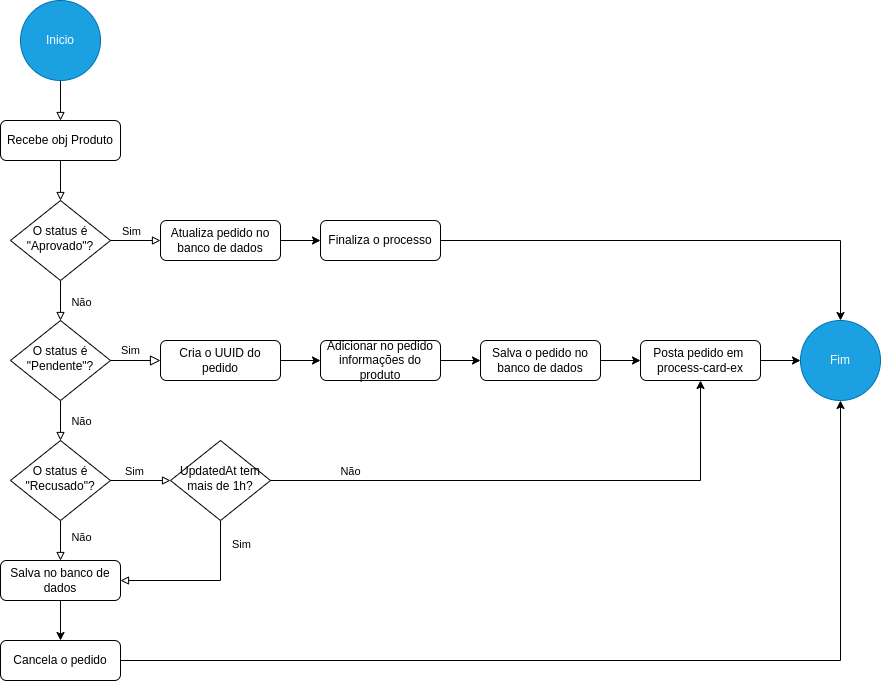

The diagram above was exported from draw.io. Its source (the exported page's mxGraphModel, read from the mxfile embedded in the PNG):
<mxGraphModel dx="1245" dy="658" grid="1" gridSize="10" guides="1" tooltips="1" connect="1" arrows="1" fold="1" page="1" pageScale="1" pageWidth="827" pageHeight="1169" math="0" shadow="0">
  <root>
    <mxCell id="WIyWlLk6GJQsqaUBKTNV-0" />
    <mxCell id="WIyWlLk6GJQsqaUBKTNV-1" parent="WIyWlLk6GJQsqaUBKTNV-0" />
    <mxCell id="YsHFxhD-uEgtQH42TA6O-31" style="edgeStyle=orthogonalEdgeStyle;rounded=0;orthogonalLoop=1;jettySize=auto;html=1;endArrow=block;endFill=0;" parent="WIyWlLk6GJQsqaUBKTNV-1" source="WIyWlLk6GJQsqaUBKTNV-3" target="YsHFxhD-uEgtQH42TA6O-27" edge="1">
      <mxGeometry relative="1" as="geometry" />
    </mxCell>
    <mxCell id="YsHFxhD-uEgtQH42TA6O-58" value="" style="edgeStyle=orthogonalEdgeStyle;rounded=0;orthogonalLoop=1;jettySize=auto;html=1;endArrow=none;endFill=0;startArrow=block;startFill=0;" parent="WIyWlLk6GJQsqaUBKTNV-1" source="WIyWlLk6GJQsqaUBKTNV-3" target="YsHFxhD-uEgtQH42TA6O-57" edge="1">
      <mxGeometry relative="1" as="geometry" />
    </mxCell>
    <mxCell id="WIyWlLk6GJQsqaUBKTNV-3" value="Recebe obj Produto" style="rounded=1;whiteSpace=wrap;html=1;fontSize=12;glass=0;strokeWidth=1;shadow=0;" parent="WIyWlLk6GJQsqaUBKTNV-1" vertex="1">
      <mxGeometry x="160" y="200" width="120" height="40" as="geometry" />
    </mxCell>
    <mxCell id="WIyWlLk6GJQsqaUBKTNV-5" value="Sim" style="edgeStyle=orthogonalEdgeStyle;rounded=0;html=1;jettySize=auto;orthogonalLoop=1;fontSize=11;endArrow=block;endFill=0;endSize=8;strokeWidth=1;shadow=0;labelBackgroundColor=none;" parent="WIyWlLk6GJQsqaUBKTNV-1" source="WIyWlLk6GJQsqaUBKTNV-6" target="YsHFxhD-uEgtQH42TA6O-47" edge="1">
      <mxGeometry x="-0.2" y="10" relative="1" as="geometry">
        <mxPoint as="offset" />
        <mxPoint x="320" y="440" as="targetPoint" />
      </mxGeometry>
    </mxCell>
    <mxCell id="YsHFxhD-uEgtQH42TA6O-43" style="edgeStyle=orthogonalEdgeStyle;rounded=0;orthogonalLoop=1;jettySize=auto;html=1;endArrow=block;endFill=0;" parent="WIyWlLk6GJQsqaUBKTNV-1" source="WIyWlLk6GJQsqaUBKTNV-6" target="WIyWlLk6GJQsqaUBKTNV-10" edge="1">
      <mxGeometry relative="1" as="geometry" />
    </mxCell>
    <mxCell id="YsHFxhD-uEgtQH42TA6O-44" value="Não" style="edgeLabel;html=1;align=center;verticalAlign=middle;resizable=0;points=[];" parent="YsHFxhD-uEgtQH42TA6O-43" vertex="1" connectable="0">
      <mxGeometry x="-0.0214" relative="1" as="geometry">
        <mxPoint x="20" as="offset" />
      </mxGeometry>
    </mxCell>
    <mxCell id="WIyWlLk6GJQsqaUBKTNV-6" value="O status é &quot;Pendente&quot;?" style="rhombus;whiteSpace=wrap;html=1;shadow=0;fontFamily=Helvetica;fontSize=12;align=center;strokeWidth=1;spacing=6;spacingTop=-4;" parent="WIyWlLk6GJQsqaUBKTNV-1" vertex="1">
      <mxGeometry x="170" y="400" width="100" height="80" as="geometry" />
    </mxCell>
    <mxCell id="YsHFxhD-uEgtQH42TA6O-13" value="" style="edgeStyle=orthogonalEdgeStyle;rounded=0;orthogonalLoop=1;jettySize=auto;html=1;" parent="WIyWlLk6GJQsqaUBKTNV-1" source="WIyWlLk6GJQsqaUBKTNV-7" target="YsHFxhD-uEgtQH42TA6O-12" edge="1">
      <mxGeometry relative="1" as="geometry" />
    </mxCell>
    <mxCell id="WIyWlLk6GJQsqaUBKTNV-7" value="Salva o pedido no banco de dados" style="rounded=1;whiteSpace=wrap;html=1;fontSize=12;glass=0;strokeWidth=1;shadow=0;" parent="WIyWlLk6GJQsqaUBKTNV-1" vertex="1">
      <mxGeometry x="640" y="420" width="120" height="40" as="geometry" />
    </mxCell>
    <mxCell id="YsHFxhD-uEgtQH42TA6O-24" value="" style="edgeStyle=orthogonalEdgeStyle;rounded=0;orthogonalLoop=1;jettySize=auto;html=1;endArrow=block;endFill=0;" parent="WIyWlLk6GJQsqaUBKTNV-1" source="WIyWlLk6GJQsqaUBKTNV-10" target="YsHFxhD-uEgtQH42TA6O-23" edge="1">
      <mxGeometry relative="1" as="geometry" />
    </mxCell>
    <mxCell id="YsHFxhD-uEgtQH42TA6O-37" value="Sim" style="edgeLabel;html=1;align=center;verticalAlign=middle;resizable=0;points=[];" parent="YsHFxhD-uEgtQH42TA6O-24" vertex="1" connectable="0">
      <mxGeometry x="-0.4457" relative="1" as="geometry">
        <mxPoint x="6" y="-10" as="offset" />
      </mxGeometry>
    </mxCell>
    <mxCell id="YsHFxhD-uEgtQH42TA6O-45" style="edgeStyle=orthogonalEdgeStyle;rounded=0;orthogonalLoop=1;jettySize=auto;html=1;endArrow=block;endFill=0;" parent="WIyWlLk6GJQsqaUBKTNV-1" source="WIyWlLk6GJQsqaUBKTNV-10" target="YsHFxhD-uEgtQH42TA6O-14" edge="1">
      <mxGeometry relative="1" as="geometry" />
    </mxCell>
    <mxCell id="YsHFxhD-uEgtQH42TA6O-46" value="Não" style="edgeLabel;html=1;align=center;verticalAlign=middle;resizable=0;points=[];" parent="YsHFxhD-uEgtQH42TA6O-45" vertex="1" connectable="0">
      <mxGeometry x="-0.2214" y="-1" relative="1" as="geometry">
        <mxPoint x="21" as="offset" />
      </mxGeometry>
    </mxCell>
    <mxCell id="WIyWlLk6GJQsqaUBKTNV-10" value="O status é &quot;Recusado&quot;?" style="rhombus;whiteSpace=wrap;html=1;shadow=0;fontFamily=Helvetica;fontSize=12;align=center;strokeWidth=1;spacing=6;spacingTop=-4;" parent="WIyWlLk6GJQsqaUBKTNV-1" vertex="1">
      <mxGeometry x="170" y="520" width="100" height="80" as="geometry" />
    </mxCell>
    <mxCell id="YsHFxhD-uEgtQH42TA6O-54" value="" style="edgeStyle=orthogonalEdgeStyle;rounded=0;orthogonalLoop=1;jettySize=auto;html=1;" parent="WIyWlLk6GJQsqaUBKTNV-1" source="YsHFxhD-uEgtQH42TA6O-12" target="YsHFxhD-uEgtQH42TA6O-53" edge="1">
      <mxGeometry relative="1" as="geometry">
        <mxPoint x="920" y="440" as="sourcePoint" />
      </mxGeometry>
    </mxCell>
    <mxCell id="YsHFxhD-uEgtQH42TA6O-12" value="Posta pedido em&amp;nbsp; process-card-ex" style="rounded=1;whiteSpace=wrap;html=1;fontSize=12;glass=0;strokeWidth=1;shadow=0;" parent="WIyWlLk6GJQsqaUBKTNV-1" vertex="1">
      <mxGeometry x="800" y="420" width="120" height="40" as="geometry" />
    </mxCell>
    <mxCell id="YsHFxhD-uEgtQH42TA6O-52" value="" style="edgeStyle=orthogonalEdgeStyle;rounded=0;orthogonalLoop=1;jettySize=auto;html=1;" parent="WIyWlLk6GJQsqaUBKTNV-1" source="YsHFxhD-uEgtQH42TA6O-14" target="YsHFxhD-uEgtQH42TA6O-51" edge="1">
      <mxGeometry relative="1" as="geometry" />
    </mxCell>
    <mxCell id="YsHFxhD-uEgtQH42TA6O-14" value="Salva no banco de dados" style="rounded=1;whiteSpace=wrap;html=1;fontSize=12;glass=0;strokeWidth=1;shadow=0;" parent="WIyWlLk6GJQsqaUBKTNV-1" vertex="1">
      <mxGeometry x="160" y="640" width="120" height="40" as="geometry" />
    </mxCell>
    <mxCell id="YsHFxhD-uEgtQH42TA6O-35" style="edgeStyle=orthogonalEdgeStyle;rounded=0;orthogonalLoop=1;jettySize=auto;html=1;entryX=1;entryY=0.5;entryDx=0;entryDy=0;endArrow=block;endFill=0;" parent="WIyWlLk6GJQsqaUBKTNV-1" source="YsHFxhD-uEgtQH42TA6O-23" target="YsHFxhD-uEgtQH42TA6O-14" edge="1">
      <mxGeometry relative="1" as="geometry">
        <mxPoint x="370" y="640" as="targetPoint" />
        <Array as="points">
          <mxPoint x="380" y="660" />
        </Array>
      </mxGeometry>
    </mxCell>
    <mxCell id="YsHFxhD-uEgtQH42TA6O-41" value="Sim" style="edgeLabel;html=1;align=center;verticalAlign=middle;resizable=0;points=[];" parent="YsHFxhD-uEgtQH42TA6O-35" vertex="1" connectable="0">
      <mxGeometry x="-0.3071" relative="1" as="geometry">
        <mxPoint x="20" y="-32" as="offset" />
      </mxGeometry>
    </mxCell>
    <mxCell id="YsHFxhD-uEgtQH42TA6O-38" style="edgeStyle=orthogonalEdgeStyle;rounded=0;orthogonalLoop=1;jettySize=auto;html=1;" parent="WIyWlLk6GJQsqaUBKTNV-1" source="YsHFxhD-uEgtQH42TA6O-23" target="YsHFxhD-uEgtQH42TA6O-12" edge="1">
      <mxGeometry relative="1" as="geometry">
        <mxPoint x="480" y="560" as="targetPoint" />
      </mxGeometry>
    </mxCell>
    <mxCell id="YsHFxhD-uEgtQH42TA6O-42" value="Não" style="edgeLabel;html=1;align=center;verticalAlign=middle;resizable=0;points=[];" parent="YsHFxhD-uEgtQH42TA6O-38" vertex="1" connectable="0">
      <mxGeometry x="-0.2619" relative="1" as="geometry">
        <mxPoint x="-117" y="-10" as="offset" />
      </mxGeometry>
    </mxCell>
    <mxCell id="YsHFxhD-uEgtQH42TA6O-23" value="UpdatedAt tem mais de 1h?" style="rhombus;whiteSpace=wrap;html=1;shadow=0;fontFamily=Helvetica;fontSize=12;align=center;strokeWidth=1;spacing=6;spacingTop=-4;" parent="WIyWlLk6GJQsqaUBKTNV-1" vertex="1">
      <mxGeometry x="330" y="520" width="100" height="80" as="geometry" />
    </mxCell>
    <mxCell id="YsHFxhD-uEgtQH42TA6O-25" style="edgeStyle=orthogonalEdgeStyle;rounded=0;orthogonalLoop=1;jettySize=auto;html=1;endArrow=block;endFill=0;" parent="WIyWlLk6GJQsqaUBKTNV-1" source="YsHFxhD-uEgtQH42TA6O-27" target="YsHFxhD-uEgtQH42TA6O-29" edge="1">
      <mxGeometry relative="1" as="geometry" />
    </mxCell>
    <mxCell id="YsHFxhD-uEgtQH42TA6O-26" value="Sim" style="edgeLabel;html=1;align=center;verticalAlign=middle;resizable=0;points=[];" parent="YsHFxhD-uEgtQH42TA6O-25" vertex="1" connectable="0">
      <mxGeometry x="-0.52" y="1" relative="1" as="geometry">
        <mxPoint x="8" y="-9" as="offset" />
      </mxGeometry>
    </mxCell>
    <mxCell id="YsHFxhD-uEgtQH42TA6O-32" style="edgeStyle=orthogonalEdgeStyle;rounded=0;orthogonalLoop=1;jettySize=auto;html=1;endArrow=block;endFill=0;" parent="WIyWlLk6GJQsqaUBKTNV-1" source="YsHFxhD-uEgtQH42TA6O-27" target="WIyWlLk6GJQsqaUBKTNV-6" edge="1">
      <mxGeometry relative="1" as="geometry" />
    </mxCell>
    <mxCell id="YsHFxhD-uEgtQH42TA6O-33" value="Não" style="edgeLabel;html=1;align=center;verticalAlign=middle;resizable=0;points=[];" parent="YsHFxhD-uEgtQH42TA6O-32" vertex="1" connectable="0">
      <mxGeometry x="-0.4214" y="-2" relative="1" as="geometry">
        <mxPoint x="22" y="9" as="offset" />
      </mxGeometry>
    </mxCell>
    <mxCell id="YsHFxhD-uEgtQH42TA6O-27" value="O status é &quot;Aprovado&quot;?" style="rhombus;whiteSpace=wrap;html=1;shadow=0;fontFamily=Helvetica;fontSize=12;align=center;strokeWidth=1;spacing=6;spacingTop=-4;" parent="WIyWlLk6GJQsqaUBKTNV-1" vertex="1">
      <mxGeometry x="170" y="280" width="100" height="80" as="geometry" />
    </mxCell>
    <mxCell id="YsHFxhD-uEgtQH42TA6O-28" value="" style="edgeStyle=orthogonalEdgeStyle;rounded=0;orthogonalLoop=1;jettySize=auto;html=1;" parent="WIyWlLk6GJQsqaUBKTNV-1" source="YsHFxhD-uEgtQH42TA6O-29" target="YsHFxhD-uEgtQH42TA6O-30" edge="1">
      <mxGeometry relative="1" as="geometry" />
    </mxCell>
    <mxCell id="YsHFxhD-uEgtQH42TA6O-29" value="Atualiza pedido no banco de dados" style="rounded=1;whiteSpace=wrap;html=1;fontSize=12;glass=0;strokeWidth=1;shadow=0;" parent="WIyWlLk6GJQsqaUBKTNV-1" vertex="1">
      <mxGeometry x="320" y="300" width="120" height="40" as="geometry" />
    </mxCell>
    <mxCell id="YsHFxhD-uEgtQH42TA6O-56" style="edgeStyle=orthogonalEdgeStyle;rounded=0;orthogonalLoop=1;jettySize=auto;html=1;" parent="WIyWlLk6GJQsqaUBKTNV-1" source="YsHFxhD-uEgtQH42TA6O-30" target="YsHFxhD-uEgtQH42TA6O-53" edge="1">
      <mxGeometry relative="1" as="geometry" />
    </mxCell>
    <mxCell id="YsHFxhD-uEgtQH42TA6O-30" value="Finaliza o processo" style="rounded=1;whiteSpace=wrap;html=1;fontSize=12;glass=0;strokeWidth=1;shadow=0;" parent="WIyWlLk6GJQsqaUBKTNV-1" vertex="1">
      <mxGeometry x="480" y="300" width="120" height="40" as="geometry" />
    </mxCell>
    <mxCell id="YsHFxhD-uEgtQH42TA6O-63" value="" style="edgeStyle=orthogonalEdgeStyle;rounded=0;orthogonalLoop=1;jettySize=auto;html=1;" parent="WIyWlLk6GJQsqaUBKTNV-1" source="YsHFxhD-uEgtQH42TA6O-47" target="YsHFxhD-uEgtQH42TA6O-62" edge="1">
      <mxGeometry relative="1" as="geometry" />
    </mxCell>
    <mxCell id="YsHFxhD-uEgtQH42TA6O-47" value="Cria o UUID do pedido" style="rounded=1;whiteSpace=wrap;html=1;fontSize=12;glass=0;strokeWidth=1;shadow=0;" parent="WIyWlLk6GJQsqaUBKTNV-1" vertex="1">
      <mxGeometry x="320" y="420" width="120" height="40" as="geometry" />
    </mxCell>
    <mxCell id="YsHFxhD-uEgtQH42TA6O-55" style="edgeStyle=orthogonalEdgeStyle;rounded=0;orthogonalLoop=1;jettySize=auto;html=1;" parent="WIyWlLk6GJQsqaUBKTNV-1" source="YsHFxhD-uEgtQH42TA6O-51" target="YsHFxhD-uEgtQH42TA6O-53" edge="1">
      <mxGeometry relative="1" as="geometry" />
    </mxCell>
    <mxCell id="YsHFxhD-uEgtQH42TA6O-51" value="Cancela o pedido" style="rounded=1;whiteSpace=wrap;html=1;fontSize=12;glass=0;strokeWidth=1;shadow=0;" parent="WIyWlLk6GJQsqaUBKTNV-1" vertex="1">
      <mxGeometry x="160" y="720" width="120" height="40" as="geometry" />
    </mxCell>
    <mxCell id="YsHFxhD-uEgtQH42TA6O-53" value="Fim" style="ellipse;whiteSpace=wrap;html=1;rounded=1;glass=0;strokeWidth=1;shadow=0;fillColor=#1ba1e2;strokeColor=#006EAF;fontColor=#ffffff;" parent="WIyWlLk6GJQsqaUBKTNV-1" vertex="1">
      <mxGeometry x="960" y="400" width="80" height="80" as="geometry" />
    </mxCell>
    <mxCell id="YsHFxhD-uEgtQH42TA6O-57" value="Inicio" style="ellipse;whiteSpace=wrap;html=1;rounded=1;glass=0;strokeWidth=1;shadow=0;fillColor=#1ba1e2;strokeColor=#006EAF;fontColor=#ffffff;" parent="WIyWlLk6GJQsqaUBKTNV-1" vertex="1">
      <mxGeometry x="180" y="80" width="80" height="80" as="geometry" />
    </mxCell>
    <mxCell id="YsHFxhD-uEgtQH42TA6O-64" style="edgeStyle=orthogonalEdgeStyle;rounded=0;orthogonalLoop=1;jettySize=auto;html=1;" parent="WIyWlLk6GJQsqaUBKTNV-1" source="YsHFxhD-uEgtQH42TA6O-62" target="WIyWlLk6GJQsqaUBKTNV-7" edge="1">
      <mxGeometry relative="1" as="geometry" />
    </mxCell>
    <mxCell id="YsHFxhD-uEgtQH42TA6O-62" value="Adicionar no pedido informações do produto" style="rounded=1;whiteSpace=wrap;html=1;fontSize=12;glass=0;strokeWidth=1;shadow=0;" parent="WIyWlLk6GJQsqaUBKTNV-1" vertex="1">
      <mxGeometry x="480" y="420" width="120" height="40" as="geometry" />
    </mxCell>
  </root>
</mxGraphModel>